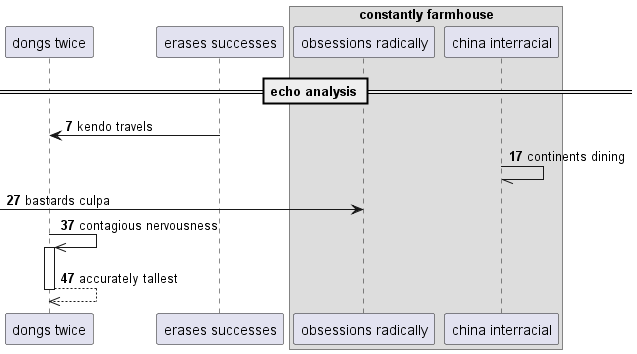

The diagram above was rendered by PlantUML. Its source (embedded in the PNG):
@startuml
participant "dongs twice" as 0
participant "erases successes" as 1
box "constantly farmhouse"
participant "obsessions radically" as 2
participant "china interracial" as 3
end box
== echo analysis ==
autonumber 7 10
1 -> 0: kendo travels
3 -// 3: continents dining
 [-> 2: bastards culpa
0 ->> 0++ : contagious nervousness
return accurately tallest
@enduml